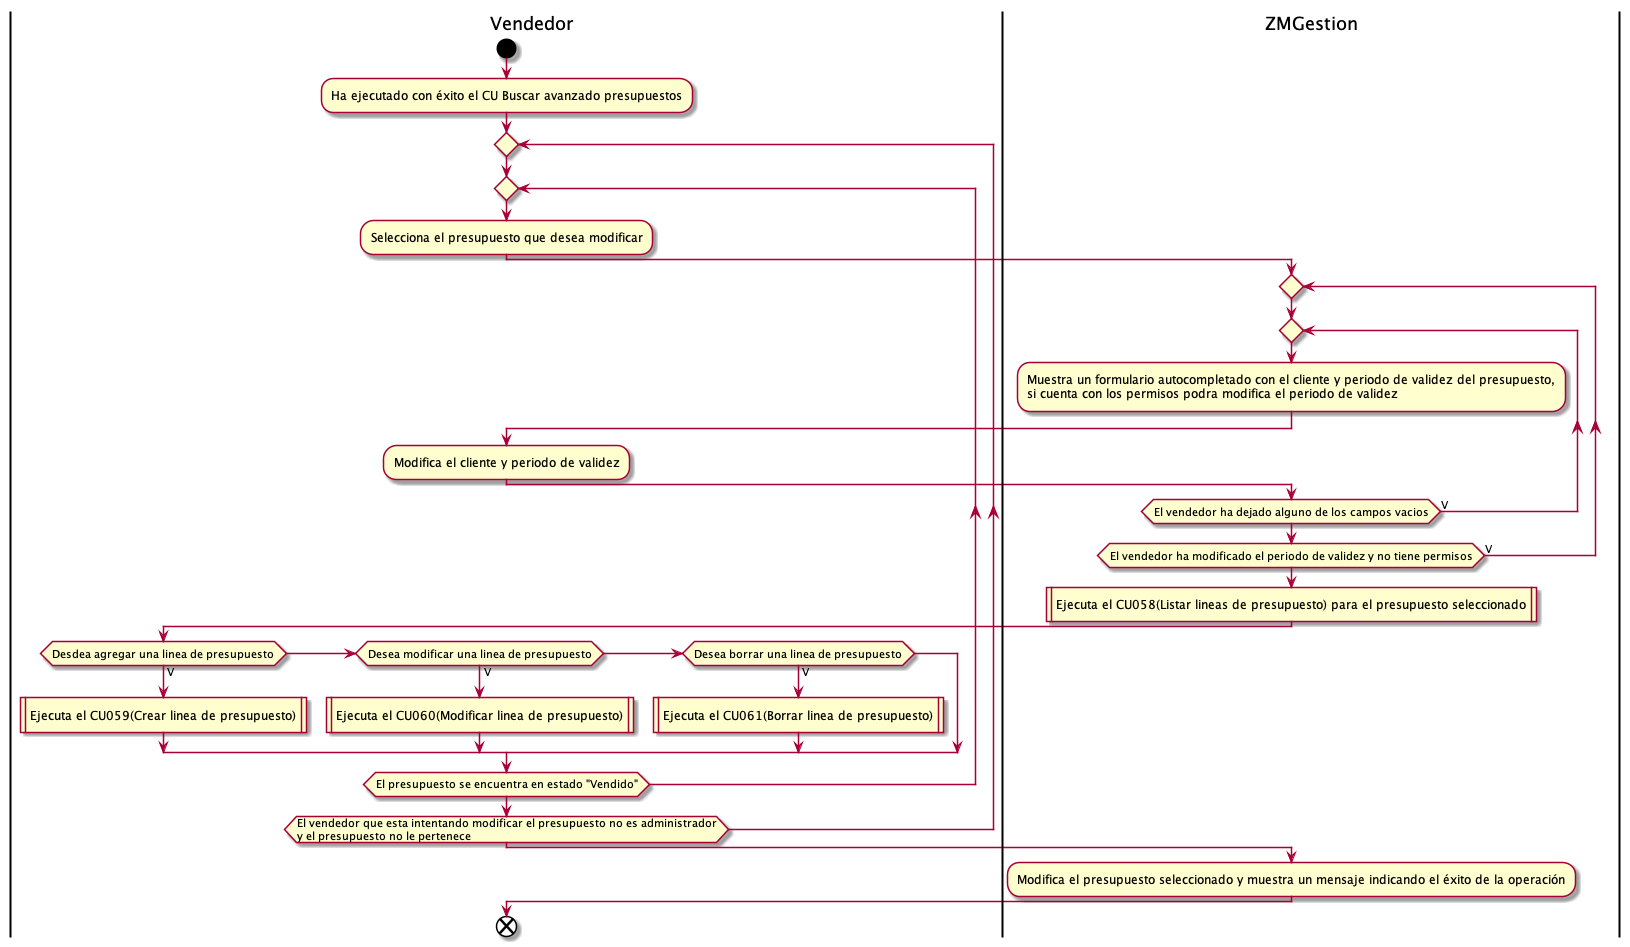

The diagram above was rendered by PlantUML. Its source (embedded in the PNG):
@startuml modificarPresupuesto
|Vendedor|
start 
:Ha ejecutado con éxito el CU Buscar avanzado presupuestos;
repeat
repeat
:Selecciona el presupuesto que desea modificar;
|ZMGestion|
repeat
repeat
:Muestra un formulario autocompletado con el cliente y periodo de validez del presupuesto,
si cuenta con los permisos podra modifica el periodo de validez;
|Vendedor|
:Modifica el cliente y periodo de validez;
|ZMGestion|
repeat while(El vendedor ha dejado alguno de los campos vacios) is (V)
repeat while(El vendedor ha modificado el periodo de validez y no tiene permisos) is (V)
:Ejecuta el CU058(Listar lineas de presupuesto) para el presupuesto seleccionado|
|Vendedor|
if(Desdea agregar una linea de presupuesto) then (V)
:Ejecuta el CU059(Crear linea de presupuesto)|
else if  (Desea modificar una linea de presupuesto) then (V)
:Ejecuta el CU060(Modificar linea de presupuesto)|
else if (Desea borrar una linea de presupuesto) then (V)
:Ejecuta el CU061(Borrar linea de presupuesto)|
endif
repeat while(El presupuesto se encuentra en estado "Vendido")
repeat while (El vendedor que esta intentando modificar el presupuesto no es administrador 
y el presupuesto no le pertenece)
|ZMGestion|
:Modifica el presupuesto seleccionado y muestra un mensaje indicando el éxito de la operación;
|Vendedor|
end
@enduml